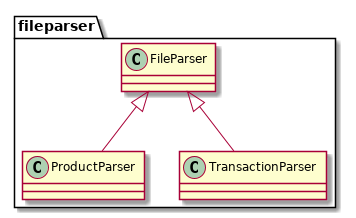

The diagram above was rendered by PlantUML. Its source (embedded in the PNG):
@startuml
package "fileparser" {
    class FileParser
    class ProductParser
    class TransactionParser
}
FileParser <|-- ProductParser
FileParser <|-- TransactionParser
@enduml